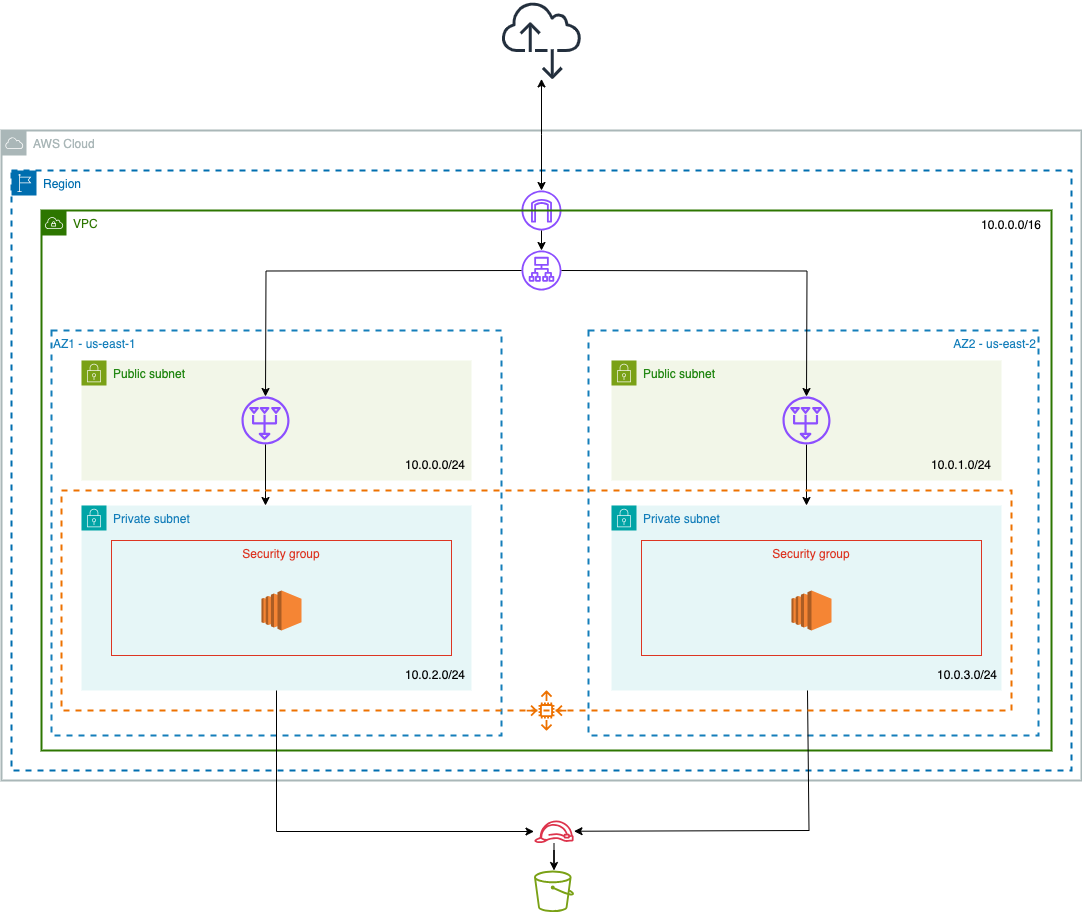

The diagram above was exported from draw.io. Its source (the exported page's mxGraphModel, read from the mxfile embedded in the PNG):
<mxGraphModel dx="1434" dy="1669" grid="1" gridSize="10" guides="1" tooltips="1" connect="1" arrows="1" fold="1" page="1" pageScale="1" pageWidth="1100" pageHeight="850" background="#FFFFFF" math="0" shadow="0">
  <root>
    <mxCell id="0" />
    <mxCell id="1" value="general" parent="0" />
    <mxCell id="lJ0933XNN03pQMJ0ykPV-28" value="Public subnet" style="points=[[0,0],[0.25,0],[0.5,0],[0.75,0],[1,0],[1,0.25],[1,0.5],[1,0.75],[1,1],[0.75,1],[0.5,1],[0.25,1],[0,1],[0,0.75],[0,0.5],[0,0.25]];outlineConnect=0;gradientColor=none;html=1;whiteSpace=wrap;fontSize=12;fontStyle=0;container=1;pointerEvents=0;collapsible=0;recursiveResize=0;shape=mxgraph.aws4.group;grIcon=mxgraph.aws4.group_security_group;grStroke=0;strokeColor=#7AA116;fillColor=#F2F6E8;verticalAlign=top;align=left;spacingLeft=30;fontColor=#248814;dashed=0;" parent="1" vertex="1">
      <mxGeometry x="620" y="280" width="390" height="120" as="geometry" />
    </mxCell>
    <mxCell id="lJ0933XNN03pQMJ0ykPV-25" value="Public subnet" style="points=[[0,0],[0.25,0],[0.5,0],[0.75,0],[1,0],[1,0.25],[1,0.5],[1,0.75],[1,1],[0.75,1],[0.5,1],[0.25,1],[0,1],[0,0.75],[0,0.5],[0,0.25]];outlineConnect=0;gradientColor=none;html=1;whiteSpace=wrap;fontSize=12;fontStyle=0;container=1;pointerEvents=0;collapsible=0;recursiveResize=0;shape=mxgraph.aws4.group;grIcon=mxgraph.aws4.group_security_group;grStroke=0;strokeColor=#7AA116;fillColor=#F2F6E8;verticalAlign=top;align=left;spacingLeft=30;fontColor=#248814;dashed=0;" parent="1" vertex="1">
      <mxGeometry x="90" y="280" width="390" height="120" as="geometry" />
    </mxCell>
    <mxCell id="lJ0933XNN03pQMJ0ykPV-23" value="" style="sketch=0;outlineConnect=0;fontColor=#232F3E;gradientColor=none;fillColor=#8C4FFF;strokeColor=none;dashed=0;verticalLabelPosition=bottom;verticalAlign=top;align=center;html=1;fontSize=12;fontStyle=0;aspect=fixed;pointerEvents=1;shape=mxgraph.aws4.nat_gateway;rotation=90;" parent="lJ0933XNN03pQMJ0ykPV-25" vertex="1">
      <mxGeometry x="160" y="36" width="48" height="48" as="geometry" />
    </mxCell>
    <mxCell id="lJ0933XNN03pQMJ0ykPV-7" value="" style="sketch=0;outlineConnect=0;fontColor=default;gradientColor=none;fillColor=#8C4FFF;strokeColor=none;dashed=0;verticalLabelPosition=bottom;verticalAlign=top;align=center;html=1;fontSize=12;fontStyle=0;aspect=fixed;pointerEvents=1;shape=mxgraph.aws4.internet_gateway;fillStyle=solid;labelBackgroundColor=default;labelBorderColor=none;" parent="1" vertex="1">
      <mxGeometry x="530" y="110" width="40" height="40" as="geometry" />
    </mxCell>
    <mxCell id="lJ0933XNN03pQMJ0ykPV-27" value="Private subnet" style="points=[[0,0],[0.25,0],[0.5,0],[0.75,0],[1,0],[1,0.25],[1,0.5],[1,0.75],[1,1],[0.75,1],[0.5,1],[0.25,1],[0,1],[0,0.75],[0,0.5],[0,0.25]];outlineConnect=0;gradientColor=none;html=1;whiteSpace=wrap;fontSize=12;fontStyle=0;container=1;pointerEvents=0;collapsible=0;recursiveResize=0;shape=mxgraph.aws4.group;grIcon=mxgraph.aws4.group_security_group;grStroke=0;strokeColor=#00A4A6;fillColor=#E6F6F7;verticalAlign=top;align=left;spacingLeft=30;fontColor=#147EBA;dashed=0;" parent="1" vertex="1">
      <mxGeometry x="90" y="425" width="390" height="185" as="geometry" />
    </mxCell>
    <mxCell id="lJ0933XNN03pQMJ0ykPV-49" value="Security group" style="fillColor=none;strokeColor=#DD3522;verticalAlign=top;fontStyle=0;fontColor=#DD3522;whiteSpace=wrap;html=1;" parent="lJ0933XNN03pQMJ0ykPV-27" vertex="1">
      <mxGeometry x="30" y="35" width="340" height="115" as="geometry" />
    </mxCell>
    <mxCell id="lJ0933XNN03pQMJ0ykPV-31" value="" style="outlineConnect=0;dashed=0;verticalLabelPosition=bottom;verticalAlign=top;align=center;html=1;shape=mxgraph.aws3.ec2;fillColor=#F58534;gradientColor=none;" parent="lJ0933XNN03pQMJ0ykPV-27" vertex="1">
      <mxGeometry x="180" y="85" width="40" height="40" as="geometry" />
    </mxCell>
    <mxCell id="lJ0933XNN03pQMJ0ykPV-47" style="edgeStyle=orthogonalEdgeStyle;rounded=0;orthogonalLoop=1;jettySize=auto;html=1;" parent="1" source="lJ0933XNN03pQMJ0ykPV-30" edge="1">
      <mxGeometry relative="1" as="geometry">
        <mxPoint x="815.0000000000002" y="425" as="targetPoint" />
      </mxGeometry>
    </mxCell>
    <mxCell id="lJ0933XNN03pQMJ0ykPV-30" value="" style="sketch=0;outlineConnect=0;fontColor=#232F3E;gradientColor=none;fillColor=#8C4FFF;strokeColor=none;dashed=0;verticalLabelPosition=bottom;verticalAlign=top;align=center;html=1;fontSize=12;fontStyle=0;aspect=fixed;pointerEvents=1;shape=mxgraph.aws4.nat_gateway;rotation=90;" parent="1" vertex="1">
      <mxGeometry x="791" y="316" width="48" height="48" as="geometry" />
    </mxCell>
    <mxCell id="lJ0933XNN03pQMJ0ykPV-46" style="edgeStyle=orthogonalEdgeStyle;rounded=0;orthogonalLoop=1;jettySize=auto;html=1;" parent="1" source="lJ0933XNN03pQMJ0ykPV-23" target="lJ0933XNN03pQMJ0ykPV-27" edge="1">
      <mxGeometry relative="1" as="geometry">
        <Array as="points">
          <mxPoint x="274" y="410" />
          <mxPoint x="274" y="410" />
        </Array>
      </mxGeometry>
    </mxCell>
    <mxCell id="i18iHtY4HTMfzOdofeNG-26" value="Private subnet" style="points=[[0,0],[0.25,0],[0.5,0],[0.75,0],[1,0],[1,0.25],[1,0.5],[1,0.75],[1,1],[0.75,1],[0.5,1],[0.25,1],[0,1],[0,0.75],[0,0.5],[0,0.25]];outlineConnect=0;gradientColor=none;html=1;whiteSpace=wrap;fontSize=12;fontStyle=0;container=1;pointerEvents=0;collapsible=0;recursiveResize=0;shape=mxgraph.aws4.group;grIcon=mxgraph.aws4.group_security_group;grStroke=0;strokeColor=#00A4A6;fillColor=#E6F6F7;verticalAlign=top;align=left;spacingLeft=30;fontColor=#147EBA;dashed=0;" parent="1" vertex="1">
      <mxGeometry x="620" y="425" width="390" height="185" as="geometry" />
    </mxCell>
    <mxCell id="i18iHtY4HTMfzOdofeNG-27" value="Security group" style="fillColor=none;strokeColor=#DD3522;verticalAlign=top;fontStyle=0;fontColor=#DD3522;whiteSpace=wrap;html=1;" parent="i18iHtY4HTMfzOdofeNG-26" vertex="1">
      <mxGeometry x="30" y="35" width="340" height="115" as="geometry" />
    </mxCell>
    <mxCell id="i18iHtY4HTMfzOdofeNG-35" value="" style="outlineConnect=0;dashed=0;verticalLabelPosition=bottom;verticalAlign=top;align=center;html=1;shape=mxgraph.aws3.ec2;fillColor=#F58534;gradientColor=none;" parent="i18iHtY4HTMfzOdofeNG-26" vertex="1">
      <mxGeometry x="180" y="85" width="40" height="40" as="geometry" />
    </mxCell>
    <mxCell id="i18iHtY4HTMfzOdofeNG-31" value="" style="sketch=0;outlineConnect=0;fontColor=#232F3E;gradientColor=none;fillColor=#8C4FFF;strokeColor=none;dashed=0;verticalLabelPosition=bottom;verticalAlign=top;align=center;html=1;fontSize=12;fontStyle=0;aspect=fixed;pointerEvents=1;shape=mxgraph.aws4.application_load_balancer;" parent="1" vertex="1">
      <mxGeometry x="530" y="170" width="40" height="40" as="geometry" />
    </mxCell>
    <mxCell id="i18iHtY4HTMfzOdofeNG-32" value="" style="sketch=0;outlineConnect=0;fontColor=#232F3E;gradientColor=none;fillColor=#7AA116;strokeColor=none;dashed=0;verticalLabelPosition=bottom;verticalAlign=top;align=center;html=1;fontSize=12;fontStyle=0;aspect=fixed;pointerEvents=1;shape=mxgraph.aws4.bucket;" parent="1" vertex="1">
      <mxGeometry x="542.5" y="790" width="40" height="41.6" as="geometry" />
    </mxCell>
    <mxCell id="i18iHtY4HTMfzOdofeNG-34" style="edgeStyle=orthogonalEdgeStyle;rounded=0;orthogonalLoop=1;jettySize=auto;html=1;" parent="1" source="i18iHtY4HTMfzOdofeNG-33" target="i18iHtY4HTMfzOdofeNG-32" edge="1">
      <mxGeometry relative="1" as="geometry" />
    </mxCell>
    <mxCell id="i18iHtY4HTMfzOdofeNG-33" value="" style="sketch=0;outlineConnect=0;fontColor=#232F3E;gradientColor=none;fillColor=#DD344C;strokeColor=none;dashed=0;verticalLabelPosition=bottom;verticalAlign=top;align=center;html=1;fontSize=12;fontStyle=0;aspect=fixed;pointerEvents=1;shape=mxgraph.aws4.role;" parent="1" vertex="1">
      <mxGeometry x="542.5" y="740" width="40" height="22.56" as="geometry" />
    </mxCell>
    <mxCell id="i18iHtY4HTMfzOdofeNG-1" value="First" style="" parent="0" />
    <mxCell id="i18iHtY4HTMfzOdofeNG-2" value="AWS Cloud" style="sketch=0;outlineConnect=0;gradientColor=none;html=1;whiteSpace=wrap;fontSize=12;fontStyle=0;shape=mxgraph.aws4.group;grIcon=mxgraph.aws4.group_aws_cloud;strokeColor=#AAB7B8;fillColor=none;verticalAlign=top;align=left;spacingLeft=30;fontColor=#AAB7B8;dashed=0;strokeWidth=2;" parent="i18iHtY4HTMfzOdofeNG-1" vertex="1">
      <mxGeometry x="10" y="50" width="1080" height="650" as="geometry" />
    </mxCell>
    <mxCell id="i18iHtY4HTMfzOdofeNG-3" value="&lt;font color=&quot;#006eaf&quot;&gt;Region&lt;/font&gt;" style="sketch=0;outlineConnect=0;html=1;whiteSpace=wrap;fontSize=12;fontStyle=0;shape=mxgraph.aws4.group;grIcon=mxgraph.aws4.group_region;strokeColor=#006EAF;fillColor=none;verticalAlign=top;align=left;spacingLeft=30;fontColor=#ffffff;dashed=1;strokeWidth=2;" parent="i18iHtY4HTMfzOdofeNG-1" vertex="1">
      <mxGeometry x="20" y="90" width="1060" height="600" as="geometry" />
    </mxCell>
    <mxCell id="i18iHtY4HTMfzOdofeNG-4" value="&lt;font color=&quot;#2d7600&quot;&gt;VPC&lt;/font&gt;" style="sketch=0;outlineConnect=0;html=1;whiteSpace=wrap;fontSize=12;fontStyle=0;shape=mxgraph.aws4.group;grIcon=mxgraph.aws4.group_vpc;strokeColor=#2D7600;fillColor=none;verticalAlign=top;align=left;spacingLeft=30;dashed=0;fontColor=#ffffff;strokeWidth=2;" parent="i18iHtY4HTMfzOdofeNG-1" vertex="1">
      <mxGeometry x="50" y="130" width="1010" height="540" as="geometry" />
    </mxCell>
    <mxCell id="i18iHtY4HTMfzOdofeNG-19" value="AZ2 - us-east-2" style="fillColor=none;strokeColor=#147EBA;dashed=1;verticalAlign=top;fontStyle=0;fontColor=#147EBA;whiteSpace=wrap;html=1;strokeWidth=2;align=right;" parent="i18iHtY4HTMfzOdofeNG-1" vertex="1">
      <mxGeometry x="597" y="250" width="450" height="405" as="geometry" />
    </mxCell>
    <mxCell id="i18iHtY4HTMfzOdofeNG-20" value="AZ1 - us-east-1" style="fillColor=none;strokeColor=#147EBA;dashed=1;verticalAlign=top;fontStyle=0;fontColor=#147EBA;whiteSpace=wrap;html=1;strokeWidth=2;align=left;" parent="i18iHtY4HTMfzOdofeNG-1" vertex="1">
      <mxGeometry x="60" y="250" width="450" height="405" as="geometry" />
    </mxCell>
    <mxCell id="i18iHtY4HTMfzOdofeNG-9" value="connections" style="" parent="0" />
    <mxCell id="i18iHtY4HTMfzOdofeNG-10" style="edgeStyle=orthogonalEdgeStyle;rounded=0;orthogonalLoop=1;jettySize=auto;html=1;endArrow=classic;endFill=1;startArrow=classic;startFill=1;" parent="i18iHtY4HTMfzOdofeNG-9" source="i18iHtY4HTMfzOdofeNG-11" edge="1">
      <mxGeometry relative="1" as="geometry">
        <mxPoint x="550" y="110" as="targetPoint" />
      </mxGeometry>
    </mxCell>
    <mxCell id="i18iHtY4HTMfzOdofeNG-11" value="" style="sketch=0;outlineConnect=0;fontColor=#232F3E;gradientColor=none;fillColor=#232F3D;strokeColor=none;dashed=0;verticalLabelPosition=bottom;verticalAlign=top;align=center;html=1;fontSize=12;fontStyle=0;aspect=fixed;pointerEvents=1;shape=mxgraph.aws4.internet_alt2;" parent="i18iHtY4HTMfzOdofeNG-9" vertex="1">
      <mxGeometry x="510" y="-80" width="80" height="80" as="geometry" />
    </mxCell>
    <mxCell id="i18iHtY4HTMfzOdofeNG-12" style="edgeStyle=orthogonalEdgeStyle;rounded=0;orthogonalLoop=1;jettySize=auto;html=1;" parent="i18iHtY4HTMfzOdofeNG-9" edge="1">
      <mxGeometry relative="1" as="geometry">
        <mxPoint x="530" y="190" as="sourcePoint" />
        <mxPoint x="274" y="316" as="targetPoint" />
      </mxGeometry>
    </mxCell>
    <mxCell id="i18iHtY4HTMfzOdofeNG-13" style="edgeStyle=orthogonalEdgeStyle;rounded=0;orthogonalLoop=1;jettySize=auto;html=1;" parent="i18iHtY4HTMfzOdofeNG-9" edge="1">
      <mxGeometry relative="1" as="geometry">
        <mxPoint x="570" y="190" as="sourcePoint" />
        <mxPoint x="815" y="316" as="targetPoint" />
      </mxGeometry>
    </mxCell>
    <mxCell id="i18iHtY4HTMfzOdofeNG-14" style="edgeStyle=orthogonalEdgeStyle;rounded=0;orthogonalLoop=1;jettySize=auto;html=1;" parent="i18iHtY4HTMfzOdofeNG-9" edge="1">
      <mxGeometry relative="1" as="geometry">
        <mxPoint x="550" y="150" as="sourcePoint" />
        <mxPoint x="550" y="170.00045453512416" as="targetPoint" />
      </mxGeometry>
    </mxCell>
    <mxCell id="i18iHtY4HTMfzOdofeNG-17" style="edgeStyle=orthogonalEdgeStyle;rounded=0;orthogonalLoop=1;jettySize=auto;html=1;exitX=0.5;exitY=1;exitDx=0;exitDy=0;" parent="i18iHtY4HTMfzOdofeNG-9" source="lJ0933XNN03pQMJ0ykPV-27" edge="1">
      <mxGeometry relative="1" as="geometry">
        <mxPoint x="302.5" y="570" as="sourcePoint" />
        <mxPoint x="542.5035408675126" y="751" as="targetPoint" />
        <Array as="points">
          <mxPoint x="285" y="751" />
        </Array>
      </mxGeometry>
    </mxCell>
    <mxCell id="i18iHtY4HTMfzOdofeNG-18" value="" style="endArrow=classic;html=1;rounded=0;" parent="i18iHtY4HTMfzOdofeNG-9" source="i18iHtY4HTMfzOdofeNG-26" edge="1">
      <mxGeometry width="50" height="50" relative="1" as="geometry">
        <mxPoint x="818" y="610" as="sourcePoint" />
        <mxPoint x="582.4964591324874" y="750.7372660105648" as="targetPoint" />
        <Array as="points">
          <mxPoint x="817.5" y="750" />
        </Array>
      </mxGeometry>
    </mxCell>
    <mxCell id="i18iHtY4HTMfzOdofeNG-21" value="autoscaling" style="" parent="0" />
    <mxCell id="i18iHtY4HTMfzOdofeNG-22" value="" style="rounded=0;whiteSpace=wrap;html=1;fillColor=none;dashed=1;strokeColor=#ED7100;strokeWidth=2;" parent="i18iHtY4HTMfzOdofeNG-21" vertex="1">
      <mxGeometry x="70" y="410" width="950" height="220" as="geometry" />
    </mxCell>
    <mxCell id="i18iHtY4HTMfzOdofeNG-25" value="" style="sketch=0;outlineConnect=0;fontColor=#232F3E;gradientColor=none;fillColor=#ED7100;strokeColor=none;dashed=0;verticalLabelPosition=bottom;verticalAlign=top;align=center;html=1;fontSize=12;fontStyle=0;aspect=fixed;pointerEvents=1;shape=mxgraph.aws4.auto_scaling2;" parent="i18iHtY4HTMfzOdofeNG-21" vertex="1">
      <mxGeometry x="535" y="610" width="40" height="40" as="geometry" />
    </mxCell>
    <mxCell id="cVMnj7FRGzhv01ejsHtI-1" value="text" style="" parent="0" />
    <mxCell id="cVMnj7FRGzhv01ejsHtI-2" value="10.0.0.0/24" style="text;html=1;align=center;verticalAlign=middle;whiteSpace=wrap;rounded=0;" vertex="1" parent="cVMnj7FRGzhv01ejsHtI-1">
      <mxGeometry x="414" y="370" width="60" height="30" as="geometry" />
    </mxCell>
    <mxCell id="cVMnj7FRGzhv01ejsHtI-3" value="10.0.1.0/24" style="text;html=1;align=center;verticalAlign=middle;whiteSpace=wrap;rounded=0;" vertex="1" parent="cVMnj7FRGzhv01ejsHtI-1">
      <mxGeometry x="940" y="370" width="60" height="30" as="geometry" />
    </mxCell>
    <mxCell id="cVMnj7FRGzhv01ejsHtI-4" value="10.0.2.0/24" style="text;html=1;align=center;verticalAlign=middle;whiteSpace=wrap;rounded=0;" vertex="1" parent="cVMnj7FRGzhv01ejsHtI-1">
      <mxGeometry x="414" y="580" width="60" height="30" as="geometry" />
    </mxCell>
    <mxCell id="cVMnj7FRGzhv01ejsHtI-5" value="10.0.3&lt;span style=&quot;background-color: initial;&quot;&gt;.0/24&lt;/span&gt;" style="text;html=1;align=center;verticalAlign=middle;whiteSpace=wrap;rounded=0;" vertex="1" parent="cVMnj7FRGzhv01ejsHtI-1">
      <mxGeometry x="946" y="580" width="60" height="30" as="geometry" />
    </mxCell>
    <mxCell id="cVMnj7FRGzhv01ejsHtI-6" value="10.0.0.0/16" style="text;html=1;align=center;verticalAlign=middle;whiteSpace=wrap;rounded=0;" vertex="1" parent="cVMnj7FRGzhv01ejsHtI-1">
      <mxGeometry x="990" y="130" width="60" height="30" as="geometry" />
    </mxCell>
  </root>
</mxGraphModel>